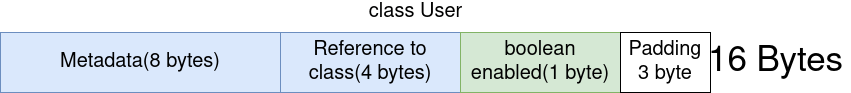

The diagram above was exported from draw.io. Its source (the exported page's mxGraphModel, read from the mxfile embedded in the PNG):
<mxGraphModel dx="1416" dy="756" grid="1" gridSize="10" guides="1" tooltips="1" connect="1" arrows="1" fold="1" page="1" pageScale="1" pageWidth="850" pageHeight="1100" math="0" shadow="0">
  <root>
    <mxCell id="0" />
    <mxCell id="1" parent="0" />
    <mxCell id="aCm2WIbRMXryTOX_E0iK-1" value="&lt;font style=&quot;font-size: 20px&quot;&gt;Metadata(8 bytes)&lt;/font&gt;" style="rounded=0;whiteSpace=wrap;html=1;fillColor=#dae8fc;strokeColor=#6c8ebf;" vertex="1" parent="1">
      <mxGeometry y="160" width="280" height="60" as="geometry" />
    </mxCell>
    <mxCell id="aCm2WIbRMXryTOX_E0iK-2" value="&lt;font style=&quot;font-size: 20px&quot;&gt;Reference to class(4 bytes)&lt;/font&gt;" style="rounded=0;whiteSpace=wrap;html=1;fillColor=#dae8fc;strokeColor=#6c8ebf;" vertex="1" parent="1">
      <mxGeometry x="280" y="160" width="180" height="60" as="geometry" />
    </mxCell>
    <mxCell id="aCm2WIbRMXryTOX_E0iK-3" value="&lt;font style=&quot;font-size: 20px&quot;&gt;class User&lt;br&gt;&lt;/font&gt;" style="text;html=1;align=center;verticalAlign=middle;resizable=0;points=[];autosize=1;strokeColor=none;fillColor=none;" vertex="1" parent="1">
      <mxGeometry x="360" y="130" width="110" height="20" as="geometry" />
    </mxCell>
    <mxCell id="aCm2WIbRMXryTOX_E0iK-4" value="&lt;font style=&quot;font-size: 20px&quot;&gt;boolean enabled(1 byte)&lt;/font&gt;" style="rounded=0;whiteSpace=wrap;html=1;fillColor=#d5e8d4;strokeColor=#82b366;" vertex="1" parent="1">
      <mxGeometry x="460" y="160" width="160" height="60" as="geometry" />
    </mxCell>
    <mxCell id="aCm2WIbRMXryTOX_E0iK-5" value="&lt;font style=&quot;font-size: 35px&quot;&gt;16 Bytes&lt;br&gt;&lt;/font&gt;" style="text;html=1;align=center;verticalAlign=middle;resizable=0;points=[];autosize=1;strokeColor=none;fillColor=none;" vertex="1" parent="1">
      <mxGeometry x="700" y="175" width="150" height="30" as="geometry" />
    </mxCell>
    <mxCell id="aCm2WIbRMXryTOX_E0iK-6" value="&lt;font style=&quot;font-size: 20px&quot;&gt;Padding 3 byte&lt;/font&gt;" style="rounded=0;whiteSpace=wrap;html=1;" vertex="1" parent="1">
      <mxGeometry x="620" y="160" width="90" height="60" as="geometry" />
    </mxCell>
  </root>
</mxGraphModel>